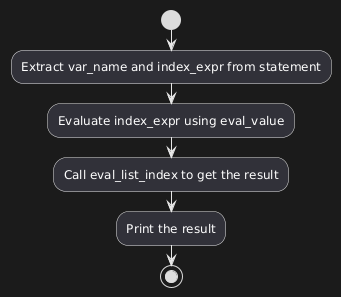

The diagram above was rendered by PlantUML. Its source (embedded in the PNG):
@startuml
start
:Extract var_name and index_expr from statement;
:Evaluate index_expr using eval_value;
:Call eval_list_index to get the result;
:Print the result;
stop
@enduml